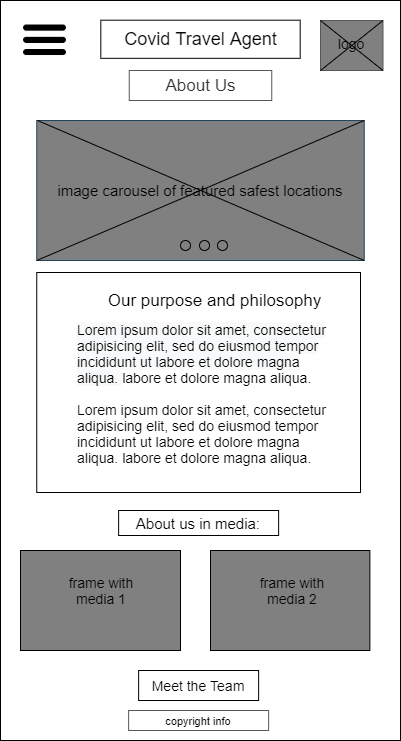

The diagram above was exported from draw.io. Its source (the exported page's mxGraphModel, read from the mxfile embedded in the PNG):
<mxGraphModel dx="2383" dy="1231" grid="1" gridSize="10" guides="1" tooltips="1" connect="1" arrows="1" fold="1" page="1" pageScale="1" pageWidth="850" pageHeight="1100" math="0" shadow="0">
  <root>
    <mxCell id="tfr4wx3Qst2YP5agnCVa-0" />
    <mxCell id="tfr4wx3Qst2YP5agnCVa-1" parent="tfr4wx3Qst2YP5agnCVa-0" />
    <mxCell id="8CQAvPDb_0yjhlSvfhx2-0" value="" style="rounded=0;whiteSpace=wrap;html=1;" parent="tfr4wx3Qst2YP5agnCVa-1" vertex="1">
      <mxGeometry x="80" y="40" width="400" height="740" as="geometry" />
    </mxCell>
    <mxCell id="8CQAvPDb_0yjhlSvfhx2-1" value="" style="rounded=0;whiteSpace=wrap;html=1;fontColor=#333333;strokeColor=#575757;fillColor=#808080;" parent="tfr4wx3Qst2YP5agnCVa-1" vertex="1">
      <mxGeometry x="400" y="60" width="62.5" height="50" as="geometry" />
    </mxCell>
    <mxCell id="8CQAvPDb_0yjhlSvfhx2-4" value="&lt;font style=&quot;font-size: 17px&quot;&gt;About Us&lt;/font&gt;" style="rounded=0;whiteSpace=wrap;html=1;fontColor=#333333;strokeColor=#575757;fillColor=#FFFFFF;fontSize=14;" parent="tfr4wx3Qst2YP5agnCVa-1" vertex="1">
      <mxGeometry x="208.75" y="110" width="142.5" height="30" as="geometry" />
    </mxCell>
    <mxCell id="8CQAvPDb_0yjhlSvfhx2-6" value="&lt;font style=&quot;font-size: 15px&quot;&gt;image carousel of featured safest locations&lt;/font&gt;" style="rounded=0;whiteSpace=wrap;html=1;fontSize=12;strokeColor=#23445d;fillColor=#808080;" parent="tfr4wx3Qst2YP5agnCVa-1" vertex="1">
      <mxGeometry x="116.25" y="160" width="327.5" height="140" as="geometry" />
    </mxCell>
    <mxCell id="8CQAvPDb_0yjhlSvfhx2-7" value="" style="endArrow=none;html=1;fontSize=12;entryX=1;entryY=0;entryDx=0;entryDy=0;" parent="tfr4wx3Qst2YP5agnCVa-1" edge="1">
      <mxGeometry width="50" height="50" relative="1" as="geometry">
        <mxPoint x="116.25" y="299.9999999999999" as="sourcePoint" />
        <mxPoint x="443.75" y="159.9999999999999" as="targetPoint" />
      </mxGeometry>
    </mxCell>
    <mxCell id="8CQAvPDb_0yjhlSvfhx2-8" value="" style="endArrow=none;html=1;fontSize=12;exitX=1;exitY=1;exitDx=0;exitDy=0;" parent="tfr4wx3Qst2YP5agnCVa-1" edge="1">
      <mxGeometry width="50" height="50" relative="1" as="geometry">
        <mxPoint x="443.75" y="299.9999999999999" as="sourcePoint" />
        <mxPoint x="117" y="159.9999999999999" as="targetPoint" />
      </mxGeometry>
    </mxCell>
    <mxCell id="8CQAvPDb_0yjhlSvfhx2-9" value="" style="rounded=0;whiteSpace=wrap;html=1;" parent="tfr4wx3Qst2YP5agnCVa-1" vertex="1">
      <mxGeometry x="180.32" y="59.7" width="199.37" height="38.12" as="geometry" />
    </mxCell>
    <mxCell id="8CQAvPDb_0yjhlSvfhx2-10" value="&lt;font style=&quot;font-size: 18px&quot;&gt;Covid Travel Agent&lt;/font&gt;" style="text;html=1;strokeColor=none;fillColor=none;align=center;verticalAlign=middle;whiteSpace=wrap;rounded=0;fontSize=16;" parent="tfr4wx3Qst2YP5agnCVa-1" vertex="1">
      <mxGeometry x="187.5" y="68.75999999999999" width="185" height="20" as="geometry" />
    </mxCell>
    <mxCell id="8CQAvPDb_0yjhlSvfhx2-11" value="Meet the Team" style="rounded=0;whiteSpace=wrap;html=1;fontSize=14;align=center;" parent="tfr4wx3Qst2YP5agnCVa-1" vertex="1">
      <mxGeometry x="218.13" y="710" width="120" height="30" as="geometry" />
    </mxCell>
    <mxCell id="8CQAvPDb_0yjhlSvfhx2-12" value="" style="rounded=0;whiteSpace=wrap;html=1;fontSize=14;align=left;" parent="tfr4wx3Qst2YP5agnCVa-1" vertex="1">
      <mxGeometry x="116.25" y="312" width="323.75" height="220" as="geometry" />
    </mxCell>
    <mxCell id="8CQAvPDb_0yjhlSvfhx2-13" value="Our purpose and philosophy" style="text;html=1;strokeColor=none;fillColor=none;align=center;verticalAlign=middle;whiteSpace=wrap;rounded=0;fontSize=17;fontStyle=0" parent="tfr4wx3Qst2YP5agnCVa-1" vertex="1">
      <mxGeometry x="179.38" y="330" width="230.62" height="20" as="geometry" />
    </mxCell>
    <mxCell id="8CQAvPDb_0yjhlSvfhx2-14" value="&lt;span style=&quot;color: rgb(0 , 0 , 0) ; font-family: &amp;#34;helvetica&amp;#34; ; font-size: 14px ; font-style: normal ; font-weight: 400 ; letter-spacing: normal ; text-align: left ; text-indent: 0px ; text-transform: none ; word-spacing: 0px ; background-color: rgb(248 , 249 , 250) ; display: inline ; float: none&quot;&gt;Lorem ipsum dolor sit amet, consectetur adipisicing elit, sed do eiusmod tempor incididunt ut labore et dolore magna aliqua.&amp;nbsp;&lt;/span&gt;&lt;span style=&quot;font-family: &amp;#34;helvetica&amp;#34; ; font-size: 14px&quot;&gt;labore et dolore magna aliqua.&lt;br style=&quot;font-size: 14px&quot;&gt;&lt;br style=&quot;font-size: 14px&quot;&gt;&lt;/span&gt;&lt;span style=&quot;font-family: &amp;#34;helvetica&amp;#34; ; font-size: 14px&quot;&gt;Lorem ipsum dolor sit amet, consectetur adipisicing elit, sed do eiusmod tempor incididunt ut labore et dolore magna aliqua.&amp;nbsp;&lt;/span&gt;&lt;span style=&quot;font-family: &amp;#34;helvetica&amp;#34; ; font-size: 14px&quot;&gt;labore et dolore magna aliqua.&lt;br style=&quot;font-size: 14px&quot;&gt;&lt;br style=&quot;font-size: 14px&quot;&gt;&lt;/span&gt;&lt;span style=&quot;font-family: &amp;#34;helvetica&amp;#34; ; font-size: 14px&quot;&gt;&lt;br style=&quot;font-size: 14px&quot;&gt;&lt;/span&gt;" style="text;whiteSpace=wrap;html=1;fontSize=14;" parent="tfr4wx3Qst2YP5agnCVa-1" vertex="1">
      <mxGeometry x="154.69" y="355" width="265.31" height="155" as="geometry" />
    </mxCell>
    <mxCell id="8CQAvPDb_0yjhlSvfhx2-21" value="" style="shape=image;html=1;verticalAlign=top;verticalLabelPosition=bottom;labelBackgroundColor=#ffffff;imageAspect=0;aspect=fixed;image=https://cdn4.iconfinder.com/data/icons/wirecons-free-vector-icons/32/menu-alt-128.png" parent="tfr4wx3Qst2YP5agnCVa-1" vertex="1">
      <mxGeometry x="100.01" y="55.33" width="49" height="49" as="geometry" />
    </mxCell>
    <mxCell id="Mp7WSbQRCMuXtJI9hw9u-0" value="&lt;font style=&quot;font-size: 11px&quot;&gt;copyright info&lt;/font&gt;" style="rounded=0;whiteSpace=wrap;html=1;strokeColor=#575757;strokeWidth=1;fillColor=none;fontSize=12;" parent="tfr4wx3Qst2YP5agnCVa-1" vertex="1">
      <mxGeometry x="208.13" y="750" width="140" height="20" as="geometry" />
    </mxCell>
    <mxCell id="qqckJzevwbCibuK2ySN8-0" value="" style="rounded=0;whiteSpace=wrap;html=1;fillColor=#808080;" parent="tfr4wx3Qst2YP5agnCVa-1" vertex="1">
      <mxGeometry x="100.01" y="590" width="159.99" height="100" as="geometry" />
    </mxCell>
    <mxCell id="qqckJzevwbCibuK2ySN8-1" value="&lt;font style=&quot;font-size: 15px&quot;&gt;About us in media:&amp;nbsp;&lt;/font&gt;" style="text;html=1;strokeColor=none;fillColor=none;align=center;verticalAlign=middle;whiteSpace=wrap;rounded=0;" parent="tfr4wx3Qst2YP5agnCVa-1" vertex="1">
      <mxGeometry x="209.99999999999997" y="552.5" width="140" height="20" as="geometry" />
    </mxCell>
    <mxCell id="qqckJzevwbCibuK2ySN8-2" value="&lt;font style=&quot;font-size: 14px;&quot;&gt;frame with media 1&lt;/font&gt;" style="text;html=1;strokeColor=none;align=center;verticalAlign=middle;whiteSpace=wrap;rounded=0;fontSize=14;strokeWidth=1;" parent="tfr4wx3Qst2YP5agnCVa-1" vertex="1">
      <mxGeometry x="142.5" y="620" width="75.63" height="20" as="geometry" />
    </mxCell>
    <mxCell id="qqckJzevwbCibuK2ySN8-3" value="" style="rounded=0;whiteSpace=wrap;html=1;strokeWidth=1;fillColor=none;" parent="tfr4wx3Qst2YP5agnCVa-1" vertex="1">
      <mxGeometry x="198.12999999999997" y="550" width="160" height="25" as="geometry" />
    </mxCell>
    <mxCell id="o1ROKLrLfrkuTY2EYvTK-1" value="" style="rounded=0;whiteSpace=wrap;html=1;fillColor=#808080;" parent="tfr4wx3Qst2YP5agnCVa-1" vertex="1">
      <mxGeometry x="290" y="590" width="159.38" height="100" as="geometry" />
    </mxCell>
    <mxCell id="o1ROKLrLfrkuTY2EYvTK-5" value="&lt;font style=&quot;font-size: 14px;&quot;&gt;frame with media 2&lt;/font&gt;" style="text;html=1;strokeColor=none;align=center;verticalAlign=middle;whiteSpace=wrap;rounded=0;fontSize=14;" parent="tfr4wx3Qst2YP5agnCVa-1" vertex="1">
      <mxGeometry x="334.37" y="615" width="75.63" height="30" as="geometry" />
    </mxCell>
    <mxCell id="AOT6TnK9QvooVnltEtvw-3" style="edgeStyle=orthogonalEdgeStyle;rounded=0;orthogonalLoop=1;jettySize=auto;html=1;exitX=0.25;exitY=0;exitDx=0;exitDy=0;entryX=0.5;entryY=0;entryDx=0;entryDy=0;strokeColor=#808080;fontSize=14;" parent="tfr4wx3Qst2YP5agnCVa-1" source="o1ROKLrLfrkuTY2EYvTK-5" target="o1ROKLrLfrkuTY2EYvTK-5" edge="1">
      <mxGeometry relative="1" as="geometry" />
    </mxCell>
    <mxCell id="ASkWUp4oMz-zBjq5Vwc4-3" value="logo" style="text;html=1;strokeColor=none;fillColor=none;align=center;verticalAlign=middle;whiteSpace=wrap;rounded=0;fontSize=14;" parent="tfr4wx3Qst2YP5agnCVa-1" vertex="1">
      <mxGeometry x="411.25" y="73.44999999999999" width="40" height="20" as="geometry" />
    </mxCell>
    <mxCell id="ASkWUp4oMz-zBjq5Vwc4-4" value="" style="endArrow=none;html=1;fontSize=14;exitX=0;exitY=1;exitDx=0;exitDy=0;entryX=1;entryY=0;entryDx=0;entryDy=0;" parent="tfr4wx3Qst2YP5agnCVa-1" source="8CQAvPDb_0yjhlSvfhx2-1" target="8CQAvPDb_0yjhlSvfhx2-1" edge="1">
      <mxGeometry width="50" height="50" relative="1" as="geometry">
        <mxPoint x="390" y="290" as="sourcePoint" />
        <mxPoint x="440" y="240" as="targetPoint" />
      </mxGeometry>
    </mxCell>
    <mxCell id="ASkWUp4oMz-zBjq5Vwc4-5" value="" style="endArrow=none;html=1;fontSize=14;exitX=0;exitY=0;exitDx=0;exitDy=0;entryX=1;entryY=1;entryDx=0;entryDy=0;" parent="tfr4wx3Qst2YP5agnCVa-1" source="8CQAvPDb_0yjhlSvfhx2-1" target="8CQAvPDb_0yjhlSvfhx2-1" edge="1">
      <mxGeometry width="50" height="50" relative="1" as="geometry">
        <mxPoint x="410" y="120" as="sourcePoint" />
        <mxPoint x="472.5" y="70" as="targetPoint" />
      </mxGeometry>
    </mxCell>
    <mxCell id="cop3BVytQIq_v834mqSw-1" value="" style="ellipse;whiteSpace=wrap;html=1;aspect=fixed;strokeColor=#000000;strokeWidth=1;fontSize=16;fillColor=#808080;" parent="tfr4wx3Qst2YP5agnCVa-1" vertex="1">
      <mxGeometry x="297" y="280" width="10" height="10" as="geometry" />
    </mxCell>
    <mxCell id="cop3BVytQIq_v834mqSw-2" value="" style="ellipse;whiteSpace=wrap;html=1;aspect=fixed;strokeColor=#000000;strokeWidth=1;fontSize=16;fillColor=#808080;" parent="tfr4wx3Qst2YP5agnCVa-1" vertex="1">
      <mxGeometry x="260" y="280" width="10" height="10" as="geometry" />
    </mxCell>
    <mxCell id="cop3BVytQIq_v834mqSw-3" value="" style="ellipse;whiteSpace=wrap;html=1;aspect=fixed;strokeColor=#000000;strokeWidth=1;fontSize=16;fillColor=#808080;" parent="tfr4wx3Qst2YP5agnCVa-1" vertex="1">
      <mxGeometry x="279" y="280" width="10" height="10" as="geometry" />
    </mxCell>
  </root>
</mxGraphModel>